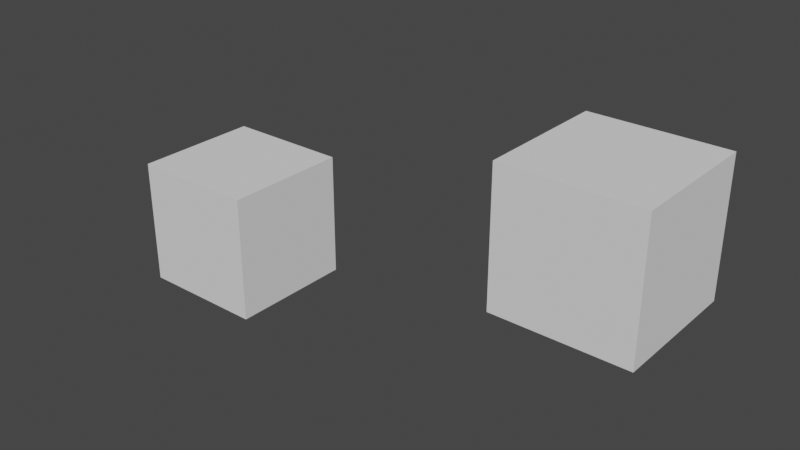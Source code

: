 # Source: api_deform_006.blend  (saved by Blender 3.3.6; exported with 4.5.12 LTS)
import bpy
from mathutils import Matrix  # noqa: F401  (used for matrix-valued properties, if any)

bpy.ops.wm.read_factory_settings(use_empty=True)
scene = bpy.context.scene
scene.name = 'Scene'

# ---- collections
col_collection = bpy.data.collections.new('Collection'); scene.collection.children.link(col_collection)
col_g_0 = bpy.data.collections.new('g 0'); scene.collection.children.link(col_g_0)
col_g_0_001 = bpy.data.collections.new('g 0.001'); scene.collection.children.link(col_g_0_001)
col_g_0_002 = bpy.data.collections.new('g 0.002'); scene.collection.children.link(col_g_0_002)

# ---- world
world_world = bpy.data.worlds.new('World'); scene.world = world_world
world_world.use_nodes = True; world_world.node_tree.nodes.clear()
_N = world_world.node_tree.nodes; _L = world_world.node_tree.links
n0 = _N.new('ShaderNodeOutputWorld'); n0.name = 'World Output'; n0.location = (300, 300)
n1 = _N.new('ShaderNodeBackground'); n1.name = 'Background'; n1.location = (10, 300)
n1.inputs[0].default_value = (0.05088, 0.05088, 0.05088, 1.0)
_L.new(n1.outputs[0], n0.inputs[0])
n0.is_active_output = True
world_world.color = (0.05088, 0.05088, 0.05088)
world_world.use_sun_shadow = False
world_world.sun_shadow_jitter_overblur = 0.0

# ---- meshes
me_cube_002 = bpy.data.meshes.new('Cube.002')
me_cube_002.from_pydata([(-1.0, -1.0, -1.0), (-1.0, -1.0, 1.0), (-1.0, 1.0, -1.0), (-1.0, 1.0, 1.0), (1.0, -1.0, -1.0), (1.0, -1.0, 1.0), (1.0, 1.0, -1.0), (1.0, 1.0, 1.0)], [], [(0, 1, 3, 2), (2, 3, 7, 6), (6, 7, 5, 4), (4, 5, 1, 0), (2, 6, 4, 0), (7, 3, 1, 5)])
_uv = me_cube_002.uv_layers.new(name='UVMap')
_uv.uv.foreach_set('vector', [0.375, 0.0, 0.625, 0.0, 0.625, 0.25, 0.375, 0.25, 0.375, 0.25, 0.625, 0.25, 0.625, 0.5, 0.375, 0.5, 0.375, 0.5, 0.625, 0.5, 0.625, 0.75, 0.375, 0.75, 0.375, 0.75, 0.625, 0.75, 0.625, 1.0, 0.375, 1.0, 0.125, 0.5, 0.375, 0.5, 0.375, 0.75, 0.125, 0.75, 0.625, 0.5, 0.875, 0.5, 0.875, 0.75, 0.625, 0.75])
me_cube_002.update()
me_cube_020 = bpy.data.meshes.new('Cube.020')
me_cube_020.from_pydata([(-1.0, -1.0, -1.0), (-1.0, -1.0, 1.0), (-1.0, 1.0, -1.0), (-1.0, 1.0, 1.0), (1.0, -1.0, -1.0), (1.0, -1.0, 1.0), (1.0, 1.0, -1.0), (1.0, 1.0, 1.0)], [], [(0, 1, 3, 2), (2, 3, 7, 6), (6, 7, 5, 4), (4, 5, 1, 0), (2, 6, 4, 0), (7, 3, 1, 5)])
_uv = me_cube_020.uv_layers.new(name='UVMap')
_uv.uv.foreach_set('vector', [0.375, 0.0, 0.625, 0.0, 0.625, 0.25, 0.375, 0.25, 0.375, 0.25, 0.625, 0.25, 0.625, 0.5, 0.375, 0.5, 0.375, 0.5, 0.625, 0.5, 0.625, 0.75, 0.375, 0.75, 0.375, 0.75, 0.625, 0.75, 0.625, 1.0, 0.375, 1.0, 0.125, 0.5, 0.375, 0.5, 0.375, 0.75, 0.125, 0.75, 0.625, 0.5, 0.875, 0.5, 0.875, 0.75, 0.625, 0.75])
me_cube_020.update()
me_cube = bpy.data.meshes.new('Cube')
me_cube.from_pydata([(-1.0, -1.0, -1.0), (-1.0, -1.0, 1.0), (-1.0, 1.0, -1.0), (-1.0, 1.0, 1.0), (1.0, -1.0, -1.0), (1.0, -1.0, 1.0), (1.0, 1.0, -1.0), (1.0, 1.0, 1.0)], [], [(0, 1, 3, 2), (2, 3, 7, 6), (6, 7, 5, 4), (4, 5, 1, 0), (2, 6, 4, 0), (7, 3, 1, 5)])
_uv = me_cube.uv_layers.new(name='UVMap')
_uv.uv.foreach_set('vector', [0.375, 0.0, 0.625, 0.0, 0.625, 0.25, 0.375, 0.25, 0.375, 0.25, 0.625, 0.25, 0.625, 0.5, 0.375, 0.5, 0.375, 0.5, 0.625, 0.5, 0.625, 0.75, 0.375, 0.75, 0.375, 0.75, 0.625, 0.75, 0.625, 1.0, 0.375, 1.0, 0.125, 0.5, 0.375, 0.5, 0.375, 0.75, 0.125, 0.75, 0.625, 0.5, 0.875, 0.5, 0.875, 0.75, 0.625, 0.75])
me_cube.update()
me_cube_001 = bpy.data.meshes.new('Cube.001')
me_cube_001.from_pydata([(1.007, -0.996, -1.001), (1.007, -0.996, 0.996), (1.007, 1.001, -1.001), (1.007, 1.001, 0.996), (2.04, -0.996, -1.001), (1.46, -0.996, 0.996), (2.04, 1.001, -1.001), (1.46, 1.001, 0.996)], [], [(0, 1, 3, 2), (2, 3, 7, 6), (6, 7, 5, 4), (4, 5, 1, 0), (2, 6, 4, 0), (7, 3, 1, 5)])
_uv = me_cube_001.uv_layers.new(name='UVMap')
_uv.uv.foreach_set('vector', [0.375, 0.0, 0.625, 0.0, 0.625, 0.25, 0.375, 0.25, 0.375, 0.25, 0.625, 0.25, 0.625, 0.5, 0.375, 0.5, 0.375, 0.5, 0.625, 0.5, 0.625, 0.75, 0.375, 0.75, 0.375, 0.75, 0.625, 0.75, 0.625, 1.0, 0.375, 1.0, 0.125, 0.5, 0.375, 0.5, 0.375, 0.75, 0.125, 0.75, 0.625, 0.5, 0.875, 0.5, 0.875, 0.75, 0.625, 0.75])
me_cube_001.update()
me_cube_004 = bpy.data.meshes.new('Cube.004')
me_cube_004.from_pydata([(-1.0, -1.0, -1.0), (-1.0, -1.0, 1.0), (-1.0, 1.0, -1.0), (-1.0, 1.0, 1.0), (1.0, -1.0, -1.0), (1.0, -1.0, 1.0), (1.0, 1.0, -1.0), (1.0, 1.0, 1.0)], [], [(0, 1, 3, 2), (2, 3, 7, 6), (6, 7, 5, 4), (4, 5, 1, 0), (2, 6, 4, 0), (7, 3, 1, 5)])
_uv = me_cube_004.uv_layers.new(name='UVMap')
_uv.uv.foreach_set('vector', [0.375, 0.0, 0.625, 0.0, 0.625, 0.25, 0.375, 0.25, 0.375, 0.25, 0.625, 0.25, 0.625, 0.5, 0.375, 0.5, 0.375, 0.5, 0.625, 0.5, 0.625, 0.75, 0.375, 0.75, 0.375, 0.75, 0.625, 0.75, 0.625, 1.0, 0.375, 1.0, 0.125, 0.5, 0.375, 0.5, 0.375, 0.75, 0.125, 0.75, 0.625, 0.5, 0.875, 0.5, 0.875, 0.75, 0.625, 0.75])
me_cube_004.update()
me_cube_005 = bpy.data.meshes.new('Cube.005')
me_cube_005.from_pydata([(1.007, -0.996, -1.001), (1.007, -0.996, 0.996), (1.007, 1.001, -1.001), (1.007, 1.001, 0.996), (2.04, -0.996, -1.001), (1.46, -0.996, 0.996), (2.04, 1.001, -1.001), (1.46, 1.001, 0.996)], [], [(0, 1, 3, 2), (2, 3, 7, 6), (6, 7, 5, 4), (4, 5, 1, 0), (2, 6, 4, 0), (7, 3, 1, 5)])
_uv = me_cube_005.uv_layers.new(name='UVMap')
_uv.uv.foreach_set('vector', [0.375, 0.0, 0.625, 0.0, 0.625, 0.25, 0.375, 0.25, 0.375, 0.25, 0.625, 0.25, 0.625, 0.5, 0.375, 0.5, 0.375, 0.5, 0.625, 0.5, 0.625, 0.75, 0.375, 0.75, 0.375, 0.75, 0.625, 0.75, 0.625, 1.0, 0.375, 1.0, 0.125, 0.5, 0.375, 0.5, 0.375, 0.75, 0.125, 0.75, 0.625, 0.5, 0.875, 0.5, 0.875, 0.75, 0.625, 0.75])
me_cube_005.update()
me_cube_006 = bpy.data.meshes.new('Cube.006')
me_cube_006.from_pydata([(-1.0, -1.0, -1.0), (-1.0, -1.0, 1.0), (-1.0, 1.0, -1.0), (-1.0, 1.0, 1.0), (1.0, -1.0, -1.0), (1.0, -1.0, 1.0), (1.0, 1.0, -1.0), (1.0, 1.0, 1.0)], [], [(0, 1, 3, 2), (2, 3, 7, 6), (6, 7, 5, 4), (4, 5, 1, 0), (2, 6, 4, 0), (7, 3, 1, 5)])
_uv = me_cube_006.uv_layers.new(name='UVMap')
_uv.uv.foreach_set('vector', [0.375, 0.0, 0.625, 0.0, 0.625, 0.25, 0.375, 0.25, 0.375, 0.25, 0.625, 0.25, 0.625, 0.5, 0.375, 0.5, 0.375, 0.5, 0.625, 0.5, 0.625, 0.75, 0.375, 0.75, 0.375, 0.75, 0.625, 0.75, 0.625, 1.0, 0.375, 1.0, 0.125, 0.5, 0.375, 0.5, 0.375, 0.75, 0.125, 0.75, 0.625, 0.5, 0.875, 0.5, 0.875, 0.75, 0.625, 0.75])
me_cube_006.update()
me_cube_007 = bpy.data.meshes.new('Cube.007')
me_cube_007.from_pydata([(1.007, -0.996, -1.001), (1.007, -0.996, 0.996), (1.007, 1.001, -1.001), (1.007, 1.001, 0.996), (2.04, -0.996, -1.001), (1.46, -0.996, 0.996), (2.04, 1.001, -1.001), (1.46, 1.001, 0.996)], [], [(0, 1, 3, 2), (2, 3, 7, 6), (6, 7, 5, 4), (4, 5, 1, 0), (2, 6, 4, 0), (7, 3, 1, 5)])
_uv = me_cube_007.uv_layers.new(name='UVMap')
_uv.uv.foreach_set('vector', [0.375, 0.0, 0.625, 0.0, 0.625, 0.25, 0.375, 0.25, 0.375, 0.25, 0.625, 0.25, 0.625, 0.5, 0.375, 0.5, 0.375, 0.5, 0.625, 0.5, 0.625, 0.75, 0.375, 0.75, 0.375, 0.75, 0.625, 0.75, 0.625, 1.0, 0.375, 1.0, 0.125, 0.5, 0.375, 0.5, 0.375, 0.75, 0.125, 0.75, 0.625, 0.5, 0.875, 0.5, 0.875, 0.75, 0.625, 0.75])
me_cube_007.update()

# ---- objects
ob_cube = bpy.data.objects.new('Cube', me_cube_002)
ob_cube_001 = bpy.data.objects.new('Cube.001', me_cube_020)
ob_m1 = bpy.data.objects.new('m1', me_cube)
ob_m2 = bpy.data.objects.new('m2', me_cube_001)
ob_m1_001 = bpy.data.objects.new('m1.001', me_cube_004)
ob_m2_001 = bpy.data.objects.new('m2.001', me_cube_005)
ob_m1_002 = bpy.data.objects.new('m1.002', me_cube_006)
ob_m2_002 = bpy.data.objects.new('m2.002', me_cube_007)

# ---- transforms, parenting, visibility, modifiers, constraints
ob_cube.location = (0.0, 0.0, 0.0)
ob_cube_001.location = (6.397, 6.38e-08, 1.864)
ob_m1.location = (0.0, 0.0, 0.0)
ob_m1.use_shape_key_edit_mode = True
ob_m2.location = (0.0, 0.0, 0.0)
ob_m2.use_shape_key_edit_mode = True
ob_m1_001.location = (0.0, 0.0, 0.0)
ob_m1_001.use_shape_key_edit_mode = True
ob_m2_001.location = (0.0, 0.0, 0.0)
ob_m2_001.use_shape_key_edit_mode = True
ob_m1_002.location = (0.0, 0.0, 0.0)
ob_m1_002.use_shape_key_edit_mode = True
ob_m2_002.location = (0.0, 0.0, 0.0)
ob_m2_002.use_shape_key_edit_mode = True

# ---- collection membership
scene.collection.objects.link(ob_cube)
scene.collection.objects.link(ob_cube_001)
col_g_0.objects.link(ob_m1)
col_g_0.objects.link(ob_m2)
col_g_0_001.objects.link(ob_m1_001)
col_g_0_001.objects.link(ob_m2_001)
col_g_0_002.objects.link(ob_m1_002)
col_g_0_002.objects.link(ob_m2_002)
def _layer_coll(name, lc=None):
    lc = lc or bpy.context.view_layer.layer_collection
    for c in lc.children:
        if c.name == name: return c
        r = _layer_coll(name, c)
        if r: return r
_layer_coll('g 0').exclude = True
_layer_coll('g 0.001').exclude = True
_layer_coll('g 0.002').exclude = True

# ---- scene / render settings (as saved in the file)
scene.frame_start = 0; scene.frame_end = 25; scene.frame_set(25)
scene.render.engine = 'BLENDER_EEVEE_NEXT'
scene.cycles.sampling_pattern = 'TABULATED_SOBOL'
scene.cycles.use_light_tree = False
scene.view_settings.view_transform = 'Filmic'
bpy.context.view_layer.update()

# ---- added for rendering (the .blend has no active camera and no usable light): camera, sun
cam_auto = bpy.data.cameras.new('AutoCamera')
cam_auto.lens = 50.0
cam_auto.sensor_width = 36.0
cam_auto.clip_end = 1000.0
ob_auto_camera = bpy.data.objects.new('AutoCamera', cam_auto)
scene.collection.objects.link(ob_auto_camera)
ob_auto_camera.location = (11.9494, -10.5004, 7.932)
ob_auto_camera.rotation_euler = (1.09748, -7.21219e-08, 0.694738)
scene.camera = ob_auto_camera
light_auto_sun = bpy.data.lights.new('AutoSun', 'SUN')
light_auto_sun.energy = 3.0
light_auto_sun.angle = 0.0523599
ob_auto_sun = bpy.data.objects.new('AutoSun', light_auto_sun)
scene.collection.objects.link(ob_auto_sun)
ob_auto_sun.rotation_euler = (0.872665, 0.174533, 0.523599)
bpy.context.view_layer.update()

